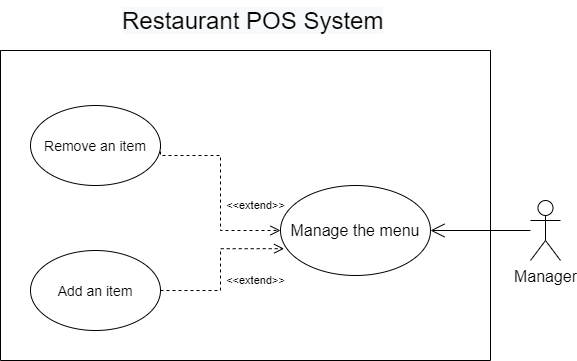

The diagram above was exported from draw.io. Its source (the exported page's mxGraphModel, read from the mxfile embedded in the PNG):
<mxGraphModel dx="1278" dy="1628" grid="1" gridSize="10" guides="1" tooltips="1" connect="1" arrows="1" fold="1" page="1" pageScale="1" pageWidth="850" pageHeight="1100" math="0" shadow="0">
  <root>
    <mxCell id="LOnSVHZptvsRpYlmkmVW-0" />
    <mxCell id="LOnSVHZptvsRpYlmkmVW-1" parent="LOnSVHZptvsRpYlmkmVW-0" />
    <mxCell id="HFhw8WOzUhxfPCJxp9ua-6" value="&lt;font size=&quot;3&quot;&gt;Manager&lt;/font&gt;" style="shape=umlActor;verticalLabelPosition=bottom;verticalAlign=top;html=1;outlineConnect=0;" parent="LOnSVHZptvsRpYlmkmVW-1" vertex="1">
      <mxGeometry x="680" y="-680" width="30" height="60" as="geometry" />
    </mxCell>
    <mxCell id="u-8_XlEH7EeFLBTUNP5P-7" value="" style="swimlane;startSize=0;" parent="LOnSVHZptvsRpYlmkmVW-1" vertex="1">
      <mxGeometry x="150" y="-830" width="490" height="310" as="geometry" />
    </mxCell>
    <mxCell id="kJ9RufbN5kdPo4llAlsg-1" value="&lt;font style=&quot;font-size: 14px&quot;&gt;Remove an item&lt;/font&gt;" style="ellipse;whiteSpace=wrap;html=1;" parent="u-8_XlEH7EeFLBTUNP5P-7" vertex="1">
      <mxGeometry x="30" y="55" width="130" height="80" as="geometry" />
    </mxCell>
    <mxCell id="kJ9RufbN5kdPo4llAlsg-0" value="&lt;font style=&quot;font-size: 14px&quot;&gt;Add an item&lt;/font&gt;" style="ellipse;whiteSpace=wrap;html=1;" parent="u-8_XlEH7EeFLBTUNP5P-7" vertex="1">
      <mxGeometry x="30" y="200" width="130" height="80" as="geometry" />
    </mxCell>
    <mxCell id="9khS5XTl7jMXB25lUOyF-5" value="&amp;lt;&amp;lt;extend&amp;gt;&amp;gt;" style="text;html=1;align=center;verticalAlign=middle;resizable=0;points=[];autosize=1;strokeColor=none;fillColor=none;fontSize=11;" parent="u-8_XlEH7EeFLBTUNP5P-7" vertex="1">
      <mxGeometry x="220" y="220" width="70" height="20" as="geometry" />
    </mxCell>
    <mxCell id="9khS5XTl7jMXB25lUOyF-1" value="&amp;lt;&amp;lt;extend&amp;gt;&amp;gt;" style="text;html=1;align=center;verticalAlign=middle;resizable=0;points=[];autosize=1;strokeColor=none;fillColor=none;fontSize=11;" parent="u-8_XlEH7EeFLBTUNP5P-7" vertex="1">
      <mxGeometry x="220" y="145" width="70" height="20" as="geometry" />
    </mxCell>
    <mxCell id="_D7bMTU42QoXe6m7AUNz-0" value="&lt;span style=&quot;color: rgb(0, 0, 0); font-family: helvetica; font-size: 24px; font-style: normal; font-weight: 400; letter-spacing: normal; text-align: center; text-indent: 0px; text-transform: none; word-spacing: 0px; background-color: rgb(248, 249, 250); display: inline; float: none;&quot;&gt;Restaurant POS System&lt;/span&gt;" style="text;whiteSpace=wrap;html=1;" parent="LOnSVHZptvsRpYlmkmVW-1" vertex="1">
      <mxGeometry x="270" y="-880" width="290" height="30" as="geometry" />
    </mxCell>
    <mxCell id="PpsUc59VK2JatDahYxqb-2" style="edgeStyle=orthogonalEdgeStyle;rounded=0;orthogonalLoop=1;jettySize=auto;html=1;exitX=0.5;exitY=1;exitDx=0;exitDy=0;" parent="LOnSVHZptvsRpYlmkmVW-1" source="_D7bMTU42QoXe6m7AUNz-0" target="_D7bMTU42QoXe6m7AUNz-0" edge="1">
      <mxGeometry relative="1" as="geometry" />
    </mxCell>
    <mxCell id="t3yjjmGt3-mSfGfoAuPh-0" value="&lt;font style=&quot;font-size: 16px&quot;&gt;Manage the menu&lt;/font&gt;" style="ellipse;whiteSpace=wrap;html=1;" parent="LOnSVHZptvsRpYlmkmVW-1" vertex="1">
      <mxGeometry x="430" y="-695" width="150" height="90" as="geometry" />
    </mxCell>
    <mxCell id="9khS5XTl7jMXB25lUOyF-0" value="&lt;font size=&quot;3&quot;&gt;&lt;br&gt;&lt;/font&gt;" style="html=1;verticalAlign=bottom;endArrow=open;dashed=1;endSize=8;rounded=0;fontSize=18;edgeStyle=orthogonalEdgeStyle;exitX=1;exitY=0.5;exitDx=0;exitDy=0;entryX=0;entryY=0.5;entryDx=0;entryDy=0;" parent="LOnSVHZptvsRpYlmkmVW-1" source="kJ9RufbN5kdPo4llAlsg-1" target="t3yjjmGt3-mSfGfoAuPh-0" edge="1">
      <mxGeometry relative="1" as="geometry">
        <mxPoint x="460" y="-610" as="sourcePoint" />
        <mxPoint x="310" y="-770" as="targetPoint" />
        <Array as="points">
          <mxPoint x="370" y="-725" />
          <mxPoint x="370" y="-650" />
        </Array>
      </mxGeometry>
    </mxCell>
    <mxCell id="9khS5XTl7jMXB25lUOyF-4" value="&lt;font size=&quot;3&quot;&gt;&lt;br&gt;&lt;/font&gt;" style="html=1;verticalAlign=bottom;endArrow=open;dashed=1;endSize=8;rounded=0;fontSize=18;edgeStyle=orthogonalEdgeStyle;entryX=0.024;entryY=0.702;entryDx=0;entryDy=0;entryPerimeter=0;exitX=1;exitY=0.5;exitDx=0;exitDy=0;" parent="LOnSVHZptvsRpYlmkmVW-1" source="kJ9RufbN5kdPo4llAlsg-0" target="t3yjjmGt3-mSfGfoAuPh-0" edge="1">
      <mxGeometry relative="1" as="geometry">
        <mxPoint x="340" y="-500" as="sourcePoint" />
        <mxPoint x="230" y="-700" as="targetPoint" />
      </mxGeometry>
    </mxCell>
    <mxCell id="2G_EyK7gKBTjLGJL2r-3-0" value="" style="endArrow=open;endFill=1;endSize=12;html=1;entryX=1;entryY=0.5;entryDx=0;entryDy=0;" parent="LOnSVHZptvsRpYlmkmVW-1" source="HFhw8WOzUhxfPCJxp9ua-6" target="t3yjjmGt3-mSfGfoAuPh-0" edge="1">
      <mxGeometry width="160" relative="1" as="geometry">
        <mxPoint x="784" y="650" as="sourcePoint" />
        <mxPoint x="650" y="650" as="targetPoint" />
        <Array as="points" />
      </mxGeometry>
    </mxCell>
  </root>
</mxGraphModel>